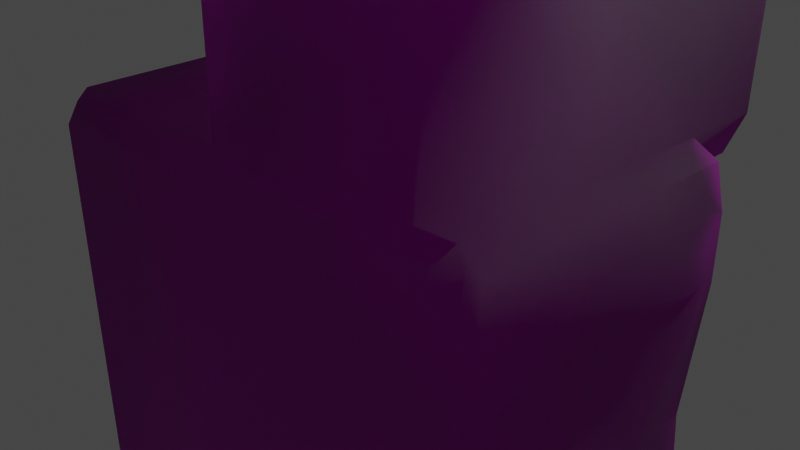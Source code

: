 # Source: Floor_Block_C.blend  (saved by Blender 3.5.10; exported with 4.5.12 LTS)
import bpy
from mathutils import Matrix  # noqa: F401  (used for matrix-valued properties, if any)

bpy.ops.wm.read_factory_settings(use_empty=True)
scene = bpy.context.scene
scene.name = 'Scene'

# ---- collections
col_collection = bpy.data.collections.new('Collection'); scene.collection.children.link(col_collection)

# ---- images (referenced by path relative to the original .blend; pixels are not part of the script)
import os
ASSET_DIR = os.environ.get("B2B_ASSET_DIR", "")  # directory of the original .blend (textures are referenced by path, not embedded)
HERE = os.path.dirname(os.path.abspath(__file__))  # packed textures are extracted next to this script under _unpacked/

def load_image(name, relpath, width, height, colorspace="sRGB"):
    """Load a texture the original file referenced (path relative to the .blend, or extracted next to this script)."""
    p = next((c for c in (os.path.join(HERE, relpath), os.path.join(ASSET_DIR, relpath)) if relpath and os.path.exists(c)), "")
    if p:
        img = bpy.data.images.load(p, check_existing=True)
        img.name = name
    else:  # same state as the original file: an image datablock whose file is absent (Cycles renders it pink)
        img = bpy.data.images.new(name, width, height)
        img.source = "FILE"
        img.filepath = "//" + (relpath or name)
    img.colorspace_settings.name = colorspace
    return img
img_dn_hl_floor_blocks_b_png_001 = load_image('Dn_HL_Floor_Blocks_B.png.001', 'Dn_HL_Floor_Blocks_B.png', 1024, 1024, 'sRGB')
img_dn_hl_floor_blocks_b_n_png = load_image('Dn_HL_Floor_Blocks_B_n.png', 'Dn_HL_Floor_Blocks_B_n.png', 1024, 1024, 'sRGB')

# ---- materials (node trees are filled in below, after node groups)
mat_dn_hl_floor_blocks_a_blend = bpy.data.materials.new('Dn_HL_Floor_Blocks_A_Blend')
mat_dn_hl_floor_blocks_a_blend.use_transparent_shadow = False
mat_dn_hl_floor_blocks_a_blend.diffuse_color = (0.588, 0.588, 0.588, 1.0)
mat_dn_hl_floor_blocks_a_blend.roughness = 0.9

# ---- material node trees
mat_dn_hl_floor_blocks_a_blend.use_nodes = True; mat_dn_hl_floor_blocks_a_blend.node_tree.nodes.clear()
_N = mat_dn_hl_floor_blocks_a_blend.node_tree.nodes; _L = mat_dn_hl_floor_blocks_a_blend.node_tree.links
n0 = _N.new('ShaderNodeBsdfPrincipled'); n0.name = 'Principled BSDF'; n0.location = (0, 300)
n0.distribution = 'GGX'
n0.subsurface_method = 'RANDOM_WALK_SKIN'
n0.inputs[2].default_value = 0.9
n0.inputs[13].default_value = 0.0
n0.inputs[18].default_value = 1.0
n0.inputs[27].default_value = (0.0, 0.0, 0.0, 1.0)
n0.inputs[28].default_value = 1.0
n1 = _N.new('ShaderNodeOutputMaterial'); n1.name = 'Material Output'; n1.location = (280, 300)
n2 = _N.new('ShaderNodeNormalMap'); n2.name = 'Normal Map'; n2.location = (-216, -58)
n2.inputs[0].default_value = 0.0
n3 = _N.new('ShaderNodeTexImage'); n3.name = 'Image Texture.001'; n3.location = (-450, 224)
n3.image = img_dn_hl_floor_blocks_b_png_001
n4 = _N.new('ShaderNodeTexImage'); n4.name = 'Image Texture'; n4.location = (-492, -64)
n4.image = img_dn_hl_floor_blocks_b_n_png
_L.new(n2.outputs[0], n0.inputs[5])
_L.new(n0.outputs[0], n1.inputs[0])
_L.new(n3.outputs[0], n0.inputs[0])
_L.new(n4.outputs[0], n2.inputs[1])
n1.is_active_output = True

# ---- world
world_world = bpy.data.worlds.new('World'); scene.world = world_world
world_world.use_nodes = True; world_world.node_tree.nodes.clear()
_N = world_world.node_tree.nodes; _L = world_world.node_tree.links
n0 = _N.new('ShaderNodeOutputWorld'); n0.name = 'World Output'; n0.location = (300, 300)
n1 = _N.new('ShaderNodeBackground'); n1.name = 'Background'; n1.location = (10, 300)
n1.inputs[0].default_value = (0.05088, 0.05088, 0.05088, 1.0)
_L.new(n1.outputs[0], n0.inputs[0])
n0.is_active_output = True
world_world.color = (0.05088, 0.05088, 0.05088)
world_world.use_sun_shadow = False
world_world.sun_shadow_jitter_overblur = 0.0

# ---- cameras
cam_camera = bpy.data.cameras.new('Camera')
cam_camera.clip_end = 100.0
cam_camera.ortho_scale = 7.314

# ---- lights
light_light = bpy.data.lights.new('Light', 'POINT')
light_light.transmission_factor = 0.0
light_light.energy = 1000.0
light_light.shadow_soft_size = 0.1
light_light.shadow_maximum_resolution = 0.006
light_light.use_absolute_resolution = True

# ---- meshes
me_floor_block_c = bpy.data.meshes.new('Floor_Block_C')
me_floor_block_c.from_pydata([(2.74, -2.55, 1.992), (2.625, -2.466, 1.992), (2.896, -2.652, 1.992), (1.414, 1.16, 1.992), (-0.449, 1.111, 1.992), (1.379, 0.726, 1.992), (-0.4596, 0.726, 1.992), (2.825, 1.185, -1.123), (2.495, 0.9631, -1.123), (2.555, 1.321, -1.123), (2.928, 0.726, -1.123), (2.511, 0.01322, -1.123), (2.921, 0.02539, -1.123), (0.5222, 0.8833, -1.123), (2.75, -1.523, -1.123), (2.445, -1.511, -1.123), (0.8307, -1.541, -1.123), (2.493, -2.636, -1.123), (2.821, -2.699, -1.123), (2.747, -3.716, -1.123), (2.444, -3.942, -1.123), (1.021, -3.919, -1.123), (0.1767, -3.919, -1.123), (-0.3784, -2.633, -1.123), (-0.3491, -3.92, -1.123), (-0.4001, -1.549, -1.123), (-0.4481, 0.844, -1.123), (-2.06, -2.041, -1.161), (-2.601, -3.88, -1.123), (-1.883, -1.864, -1.186), (-1.894, 0.7752, -1.123), (-0.449, 1.19, -1.123), (-1.837, -1.572, -1.207), (-1.999, 1.019, -1.123), (-2.26, 1.153, -1.018), (-2.245, 0.9949, -1.014), (-2.078, 0.931, -1.014), (-1.999, 0.7702, -1.014), (-2.587, 0.5815, -0.9436), (-2.572, 0.8953, -0.9436), (-1.985, -1.574, -1.098), (-2.563, -1.53, -1.028), (-2.023, -1.838, -1.077), (-2.225, -1.961, -1.052), (-2.548, -2.036, -1.014), (-2.653, -2.118, -1.123), (-2.83, -2.167, -1.123), (-2.775, -3.639, -1.123), (-0.57, -4.087, 1.992), (-2.601, -4.051, 1.992), (-2.601, -4.051, 0.3953), (-0.4568, -4.088, 0.3953), (-2.601, -4.051, -0.503), (0.2027, -4.065, 1.783), (-0.3896, -4.089, -0.5521), (0.1533, -4.098, -0.5015), (0.1711, -4.099, 0.3953), (1.119, -4.114, -0.4113), (1.075, -4.113, 0.3953), (0.9865, -4.112, 1.992), (2.581, -4.138, 1.992), (2.581, -4.138, -0.275), (2.581, -4.138, 0.3953), (2.885, -3.912, 1.992), (2.885, -3.912, 0.3953), (2.885, -3.912, -0.2965), (2.896, -2.647, 0.3953), (2.896, -2.645, -0.3495), (2.74, -2.533, 0.3953), (2.762, -1.525, 1.943), (2.75, -1.523, -0.3964), (2.75, -1.523, 0.3953), (2.763, -0.1257, 0.3953), (2.762, -0.1446, 1.992), (2.921, 0.0169, 1.992), (2.921, 0.02477, -0.8963), (2.921, 0.02125, 0.3953), (2.928, 0.726, 1.992), (2.928, 0.726, 0.3953), (2.847, 1.164, 1.875), (2.836, 1.175, 0.3386), (2.557, 1.337, 1.845), (2.556, 1.329, 0.324), (2.609, 3.774, 1.813), (2.609, 3.774, 0.3083), (2.447, 4.138, 1.813), (2.447, 4.138, 0.3083), (2.599, 3.29, -1.992), (2.555, 1.321, -1.992), (2.609, 3.774, -1.123), (2.447, 4.138, -1.123), (2.609, 3.774, -1.992), (2.447, 4.138, -1.798), (-0.4216, 0.8451, -1.798), (-0.449, 1.19, -1.798), (-0.4956, 3.147, -1.798), (-0.4956, 3.147, -1.123), (-0.291, 3.618, -1.798), (-0.291, 3.618, -1.123), (-0.4502, 1.195, 0.3272), (-0.5013, 3.383, -0.4796), (-0.516, 4.001, -0.2544), (-0.516, 3.999, 0.3057), (-0.516, 3.996, 1.808), (-0.4514, 1.2, 1.852), (2.475, 0.9623, -1.798), (0.5423, 0.8841, -1.798), (0.5471, 1.234, -1.992), (-0.09516, 0.8583, -1.798), (-0.09232, 1.206, -1.992), (-0.09156, 3.076, -1.992), (0.5091, 3.123, -1.992), (0.1589, 3.501, -1.992), (-0.07998, 3.847, -1.798), (0.4979, 3.679, -1.992), (0.3445, 4.113, -1.798), (-2.775, -3.815, 1.992), (-2.775, -3.812, 0.3953), (-2.827, -2.252, 0.3953), (-2.828, -2.229, 1.992), (-2.775, -3.811, -0.5134), (-2.831, -2.14, -0.5306), (-2.854, -1.475, 0.3953), (-2.854, -1.476, 1.992), (-2.928, 0.726, 1.992), (-2.839, -1.918, -0.1749), (-2.576, -2.027, -0.576), (-2.583, -1.824, -0.2661), (-2.854, -1.475, -0.02595), (-2.928, 0.726, 0.3953), (-2.74, 1.142, 1.822), (-2.587, -1.703, -0.5619), (-2.595, -1.474, -0.1467), (-2.595, -1.474, -0.5519), (-2.669, 0.726, -0.4807), (-2.669, 0.726, -0.147), (-2.616, 1.045, -0.445), (-2.928, 0.726, -0.03558), (-2.616, 1.045, -0.1443), (-2.394, 1.052, -0.4333), (-2.574, 1.048, -0.1436), (-2.3, 1.152, -0.3689), (-2.52, 1.147, -0.06109), (-1.866, 1.165, 1.833), (-2.191, 1.155, 0.3159), (-2.74, 1.142, -0.03579), (-2.74, 1.142, 0.3124), (-0.07998, 3.847, -1.123), (-0.3676, 4.104, -0.2701), (0.3445, 4.113, -1.123), (0.1745, 4.111, -0.7436), (0.5086, 4.115, 0.3083), (0.9866, 4.121, 1.813), (-0.3676, 4.104, 1.813), (-0.3676, 4.104, 0.3083), (2.529, -1.521, 1.943), (1.005, -3.88, 1.992), (2.678, -0.05986, 1.992), (1.198, -1.508, 1.992), (2.77, 1.195, 1.992), (1.527, 1.29, 1.848), (1.03, 3.886, 1.81), (-1.836, 1.081, 1.992), (-1.653, 0.726, 1.992), (-2.648, 1.063, 1.992), (-0.5106, -1.495, 1.992), (-0.528, -2.254, 1.992), (0.2602, -3.867, 1.992), (-0.5646, -3.853, 1.992), (0.2312, -3.984, 1.931)], [], [(0, 1, 2), (3, 4, 5), (6, 5, 4), (7, 8, 9), (8, 7, 10), (10, 11, 8), (11, 10, 12), (11, 13, 8), (14, 11, 12), (11, 14, 15), (11, 16, 13), (15, 16, 11), (14, 17, 15), (17, 16, 15), (17, 14, 18), (19, 17, 18), (17, 19, 20), (20, 21, 17), (21, 16, 17), (22, 16, 21), (22, 23, 16), (23, 22, 24), (25, 13, 16), (16, 23, 25), (13, 25, 26), (27, 23, 24), (27, 24, 28), (29, 25, 23), (23, 27, 29), (25, 30, 26), (30, 31, 26), (25, 29, 32), (32, 30, 25), (31, 30, 33), (31, 33, 34), (33, 35, 34), (30, 36, 33), (35, 33, 36), (32, 37, 30), (36, 30, 37), (36, 38, 35), (38, 36, 37), (35, 38, 39), (37, 32, 40), (40, 38, 37), (29, 40, 32), (38, 40, 41), (40, 29, 42), (29, 27, 42), (40, 43, 41), (43, 40, 42), (43, 42, 27), (41, 43, 44), (27, 45, 43), (43, 45, 44), (28, 45, 27), (44, 45, 46), (47, 45, 28), (45, 47, 46), (48, 49, 50), (48, 50, 51), (51, 50, 52), (51, 53, 48), (51, 52, 54), (28, 54, 52), (54, 28, 24), (24, 55, 54), (55, 51, 54), (55, 24, 22), (21, 55, 22), (53, 51, 56), (51, 55, 56), (55, 21, 57), (56, 55, 57), (20, 57, 21), (58, 53, 56), (58, 56, 57), (53, 58, 59), (59, 58, 60), (57, 20, 61), (61, 58, 57), (19, 61, 20), (60, 58, 62), (58, 61, 62), (60, 62, 63), (63, 62, 64), (61, 64, 62), (64, 2, 63), (61, 19, 65), (64, 61, 65), (2, 64, 66), (66, 64, 65), (19, 67, 65), (65, 67, 66), (67, 19, 18), (67, 18, 14), (2, 66, 68), (66, 67, 68), (68, 0, 2), (68, 69, 0), (67, 14, 70), (68, 67, 70), (69, 68, 71), (68, 70, 71), (69, 71, 72), (70, 72, 71), (69, 72, 73), (72, 74, 73), (14, 75, 70), (75, 72, 70), (75, 14, 12), (74, 72, 76), (75, 76, 72), (76, 77, 74), (10, 75, 12), (77, 76, 78), (75, 78, 76), (78, 75, 10), (77, 78, 79), (10, 80, 78), (80, 79, 78), (80, 10, 7), (80, 81, 79), (7, 82, 80), (82, 81, 80), (82, 83, 81), (9, 82, 7), (83, 82, 84), (9, 84, 82), (84, 85, 83), (85, 84, 86), (87, 9, 88), (89, 86, 84), (84, 9, 89), (89, 9, 87), (86, 89, 90), (89, 87, 91), (89, 92, 90), (92, 89, 91), (93, 26, 31), (93, 31, 94), (95, 94, 31), (31, 96, 95), (95, 96, 97), (96, 98, 97), (99, 96, 31), (100, 98, 96), (96, 99, 100), (98, 100, 101), (100, 102, 101), (100, 99, 102), (99, 103, 102), (103, 99, 104), (9, 105, 88), (105, 9, 8), (8, 106, 105), (106, 8, 13), (107, 105, 106), (105, 107, 88), (13, 108, 106), (108, 13, 26), (26, 93, 108), (108, 93, 94), (109, 106, 108), (108, 94, 109), (106, 109, 107), (94, 110, 109), (110, 107, 109), (110, 94, 95), (97, 110, 95), (111, 88, 107), (107, 110, 111), (88, 111, 87), (97, 112, 110), (112, 111, 110), (112, 97, 113), (87, 111, 114), (111, 112, 114), (113, 114, 112), (87, 114, 91), (114, 113, 115), (91, 114, 92), (92, 114, 115), (116, 50, 49), (50, 116, 117), (117, 52, 50), (116, 118, 117), (118, 116, 119), (52, 117, 120), (120, 28, 52), (28, 120, 47), (121, 120, 117), (120, 121, 47), (121, 117, 118), (47, 121, 46), (121, 44, 46), (119, 122, 118), (122, 119, 123), (124, 122, 123), (118, 125, 121), (118, 122, 125), (44, 121, 126), (44, 126, 41), (127, 121, 125), (121, 127, 126), (125, 122, 128), (125, 128, 127), (122, 124, 129), (129, 128, 122), (130, 129, 124), (131, 126, 127), (41, 126, 131), (132, 131, 127), (127, 128, 132), (41, 131, 133), (131, 132, 133), (133, 38, 41), (38, 133, 134), (132, 134, 133), (38, 134, 39), (128, 135, 132), (134, 132, 135), (136, 39, 134), (134, 135, 136), (135, 128, 137), (128, 129, 137), (135, 138, 136), (137, 138, 135), (139, 39, 136), (39, 139, 35), (35, 139, 34), (136, 140, 139), (140, 136, 138), (141, 34, 139), (140, 141, 139), (31, 34, 141), (31, 141, 99), (138, 142, 140), (142, 141, 140), (99, 143, 104), (141, 144, 99), (143, 99, 144), (144, 141, 142), (130, 143, 144), (142, 138, 145), (137, 145, 138), (146, 144, 142), (145, 146, 142), (146, 130, 144), (137, 146, 145), (129, 130, 146), (146, 137, 129), (97, 98, 113), (147, 113, 98), (115, 113, 147), (148, 147, 98), (98, 101, 148), (115, 147, 149), (92, 115, 149), (92, 149, 90), (147, 150, 149), (150, 90, 149), (150, 147, 148), (90, 150, 86), (148, 151, 150), (150, 151, 86), (86, 152, 85), (152, 86, 151), (153, 152, 151), (151, 148, 154), (154, 153, 151), (101, 154, 148), (154, 103, 153), (154, 101, 102), (102, 103, 154), (0, 69, 1), (1, 63, 2), (69, 155, 1), (69, 73, 155), (63, 1, 156), (156, 60, 63), (60, 156, 59), (155, 73, 157), (74, 157, 73), (77, 157, 74), (158, 1, 155), (157, 158, 155), (1, 158, 156), (157, 77, 5), (158, 157, 5), (159, 5, 77), (159, 77, 79), (159, 79, 81), (5, 159, 3), (81, 3, 159), (6, 158, 5), (3, 81, 160), (83, 160, 81), (104, 3, 160), (3, 104, 4), (160, 83, 161), (161, 104, 160), (85, 161, 83), (161, 85, 152), (153, 161, 152), (161, 153, 103), (104, 161, 103), (104, 162, 4), (162, 104, 143), (163, 4, 162), (4, 163, 6), (143, 164, 162), (164, 163, 162), (143, 130, 164), (124, 164, 130), (124, 163, 164), (123, 163, 124), (163, 165, 6), (163, 123, 165), (158, 6, 165), (119, 165, 123), (158, 165, 166), (119, 166, 165), (166, 156, 158), (116, 166, 119), (156, 166, 167), (156, 167, 59), (116, 168, 166), (167, 166, 168), (168, 116, 49), (49, 48, 168), (169, 59, 167), (168, 169, 167), (169, 168, 48), (59, 169, 53), (53, 169, 48)])
me_floor_block_c.polygons.foreach_set('use_smooth', [True] * 336)
_k = set([(3, 4), (3, 5), (4, 6)])
me_floor_block_c.attributes.new('sharp_edge', 'BOOLEAN', 'EDGE').data.foreach_set('value', [ (min(e.vertices), max(e.vertices)) in _k for e in me_floor_block_c.edges])
_uv = me_floor_block_c.uv_layers.new(name='UVMap')
_uv.uv.foreach_set('vector', [0.08258, 0.9899, 0.08649, 0.99, 0.07739, 0.99, 0.09448, 0.5801, 0.09522, 0.5291, 0.1067, 0.5793, 0.106, 0.5291, 0.1067, 0.5793, 0.09522, 0.5291, 0.3093, 0.146, 0.3022, 0.1509, 0.3037, 0.1431, 0.3022, 0.1509, 0.3093, 0.146, 0.3115, 0.1558, 0.3115, 0.1558, 0.3025, 0.1709, 0.3022, 0.1509, 0.3025, 0.1709, 0.3115, 0.1558, 0.311, 0.1704, 0.3025, 0.1709, 0.2607, 0.1519, 0.3022, 0.1509, 0.3071, 0.2031, 0.3025, 0.1709, 0.311, 0.1704, 0.3025, 0.1709, 0.3071, 0.2031, 0.3008, 0.2026, 0.3025, 0.1709, 0.2666, 0.2031, 0.2607, 0.1519, 0.3008, 0.2026, 0.2666, 0.2031, 0.3025, 0.1709, 0.3071, 0.2031, 0.3015, 0.2266, 0.3008, 0.2026, 0.3015, 0.2266, 0.2666, 0.2031, 0.3008, 0.2026, 0.3015, 0.2266, 0.3071, 0.2031, 0.3083, 0.228, 0.3066, 0.249, 0.3015, 0.2266, 0.3083, 0.228, 0.3015, 0.2266, 0.3066, 0.249, 0.3003, 0.2539, 0.3003, 0.2539, 0.2703, 0.2529, 0.3015, 0.2266, 0.2703, 0.2529, 0.2666, 0.2031, 0.3015, 0.2266, 0.2527, 0.2529, 0.2666, 0.2031, 0.2703, 0.2529, 0.2527, 0.2529, 0.2408, 0.2256, 0.2666, 0.2031, 0.2408, 0.2256, 0.2527, 0.2529, 0.2417, 0.2529, 0.2407, 0.2031, 0.2607, 0.1519, 0.2666, 0.2031, 0.2666, 0.2031, 0.2408, 0.2256, 0.2407, 0.2031, 0.2607, 0.1519, 0.2407, 0.2031, 0.2407, 0.1528, 0.2053, 0.2134, 0.2408, 0.2256, 0.2417, 0.2529, 0.2053, 0.2134, 0.2417, 0.2529, 0.1953, 0.2524, 0.2091, 0.2095, 0.2407, 0.2031, 0.2408, 0.2256, 0.2408, 0.2256, 0.2053, 0.2134, 0.2091, 0.2095, 0.2407, 0.2031, 0.2103, 0.1538, 0.2407, 0.1528, 0.2103, 0.1538, 0.2408, 0.1455, 0.2407, 0.1528, 0.2407, 0.2031, 0.2091, 0.2095, 0.2104, 0.2031, 0.2104, 0.2031, 0.2103, 0.1538, 0.2407, 0.2031, 0.2408, 0.1455, 0.2103, 0.1538, 0.2084, 0.1484, 0.2408, 0.1455, 0.2084, 0.1484, 0.2026, 0.1455, 0.2084, 0.1484, 0.2026, 0.1489, 0.2026, 0.1455, 0.2103, 0.1538, 0.2058, 0.1509, 0.2084, 0.1484, 0.2026, 0.1489, 0.2084, 0.1484, 0.2058, 0.1509, 0.2104, 0.2031, 0.2072, 0.1543, 0.2103, 0.1538, 0.2058, 0.1509, 0.2103, 0.1538, 0.2072, 0.1543, 0.2058, 0.1509, 0.1943, 0.1567, 0.2026, 0.1489, 0.1943, 0.1567, 0.2058, 0.1509, 0.2072, 0.1543, 0.2026, 0.1489, 0.1943, 0.1567, 0.1954, 0.1504, 0.2072, 0.1543, 0.2104, 0.2031, 0.2065, 0.2031, 0.2065, 0.2031, 0.1943, 0.1567, 0.2072, 0.1543, 0.2091, 0.2095, 0.2065, 0.2031, 0.2104, 0.2031, 0.1943, 0.1567, 0.2065, 0.2031, 0.1943, 0.2017, 0.2065, 0.2031, 0.2091, 0.2095, 0.2054, 0.2085, 0.2091, 0.2095, 0.2053, 0.2134, 0.2054, 0.2085, 0.2065, 0.2031, 0.2012, 0.2109, 0.1943, 0.2017, 0.2012, 0.2109, 0.2065, 0.2031, 0.2054, 0.2085, 0.2012, 0.2109, 0.2054, 0.2085, 0.2053, 0.2134, 0.1943, 0.2017, 0.2012, 0.2109, 0.1943, 0.2124, 0.2053, 0.2134, 0.1927, 0.2158, 0.2012, 0.2109, 0.2012, 0.2109, 0.1927, 0.2158, 0.1943, 0.2124, 0.1953, 0.2524, 0.1927, 0.2158, 0.2053, 0.2134, 0.1943, 0.2124, 0.1927, 0.2158, 0.1891, 0.2168, 0.1915, 0.2476, 0.1927, 0.2158, 0.1953, 0.2524, 0.1927, 0.2158, 0.1915, 0.2476, 0.1891, 0.2168, 0.4424, 0.8716, 0.4321, 0.9266, 0.3889, 0.9186, 0.4424, 0.8716, 0.3889, 0.9186, 0.3999, 0.8606, 0.3999, 0.8606, 0.3889, 0.9186, 0.3645, 0.9141, 0.3999, 0.8606, 0.4409, 0.8495, 0.4424, 0.8716, 0.3999, 0.8606, 0.3645, 0.9141, 0.3745, 0.8541, 0.3472, 0.9109, 0.3745, 0.8541, 0.3645, 0.9141, 0.3745, 0.8541, 0.3472, 0.9109, 0.3586, 0.85, 0.3586, 0.85, 0.3787, 0.8397, 0.3745, 0.8541, 0.3787, 0.8397, 0.3999, 0.8606, 0.3745, 0.8541, 0.3787, 0.8397, 0.3586, 0.85, 0.3611, 0.8357, 0.3655, 0.8127, 0.3787, 0.8397, 0.3611, 0.8357, 0.4409, 0.8495, 0.3999, 0.8606, 0.4031, 0.8438, 0.3999, 0.8606, 0.3787, 0.8397, 0.4031, 0.8438, 0.3787, 0.8397, 0.3655, 0.8127, 0.3857, 0.8142, 0.4031, 0.8438, 0.3787, 0.8397, 0.3857, 0.8142, 0.3726, 0.7737, 0.3857, 0.8142, 0.3655, 0.8127, 0.4077, 0.8195, 0.4409, 0.8495, 0.4031, 0.8438, 0.4077, 0.8195, 0.4031, 0.8438, 0.3857, 0.8142, 0.4409, 0.8495, 0.4077, 0.8195, 0.4507, 0.8286, 0.4507, 0.8286, 0.4077, 0.8195, 0.458, 0.7841, 0.3857, 0.8142, 0.3726, 0.7737, 0.3965, 0.7765, 0.3965, 0.7765, 0.4077, 0.8195, 0.3857, 0.8142, 0.3745, 0.7627, 0.3965, 0.7765, 0.3726, 0.7737, 0.458, 0.7841, 0.4077, 0.8195, 0.4148, 0.7786, 0.4077, 0.8195, 0.3965, 0.7765, 0.4148, 0.7786, 0.458, 0.7841, 0.4148, 0.7786, 0.4595, 0.7731, 0.4595, 0.7731, 0.4148, 0.7786, 0.416, 0.7683, 0.3965, 0.7765, 0.416, 0.7683, 0.4148, 0.7786, 0.416, 0.7683, 0.4617, 0.7363, 0.4595, 0.7731, 0.3965, 0.7765, 0.3745, 0.7627, 0.3975, 0.7665, 0.416, 0.7683, 0.3965, 0.7765, 0.3975, 0.7665, 0.4617, 0.7363, 0.416, 0.7683, 0.4175, 0.7336, 0.4175, 0.7336, 0.416, 0.7683, 0.3975, 0.7665, 0.3745, 0.7627, 0.3967, 0.7324, 0.3975, 0.7665, 0.3975, 0.7665, 0.3967, 0.7324, 0.4175, 0.7336, 0.3967, 0.7324, 0.3745, 0.7627, 0.3752, 0.7344, 0.3967, 0.7324, 0.3752, 0.7344, 0.3752, 0.7017, 0.4617, 0.7363, 0.4175, 0.7336, 0.4177, 0.7285, 0.4175, 0.7336, 0.3967, 0.7324, 0.4177, 0.7285, 0.4177, 0.7285, 0.4617, 0.731, 0.4617, 0.7363, 0.4177, 0.7285, 0.4602, 0.7014, 0.4617, 0.731, 0.3967, 0.7324, 0.3752, 0.7017, 0.3953, 0.7014, 0.4177, 0.7285, 0.3967, 0.7324, 0.3953, 0.7014, 0.4602, 0.7014, 0.4177, 0.7285, 0.4172, 0.7012, 0.4177, 0.7285, 0.3953, 0.7014, 0.4172, 0.7012, 0.4602, 0.7014, 0.4172, 0.7012, 0.417, 0.6631, 0.3953, 0.7014, 0.417, 0.6631, 0.4172, 0.7012, 0.4602, 0.7014, 0.417, 0.6631, 0.4609, 0.6628, 0.417, 0.6631, 0.4609, 0.6565, 0.4609, 0.6628, 0.3752, 0.7017, 0.3813, 0.6584, 0.3953, 0.7014, 0.3813, 0.6584, 0.417, 0.6631, 0.3953, 0.7014, 0.3813, 0.6584, 0.3752, 0.7017, 0.375, 0.6587, 0.4609, 0.6565, 0.417, 0.6631, 0.4167, 0.6572, 0.3813, 0.6584, 0.4167, 0.6572, 0.417, 0.6631, 0.4167, 0.6572, 0.4602, 0.6367, 0.4609, 0.6565, 0.3745, 0.6394, 0.3813, 0.6584, 0.375, 0.6587, 0.4602, 0.6367, 0.4167, 0.6572, 0.4163, 0.6379, 0.3813, 0.6584, 0.4163, 0.6379, 0.4167, 0.6572, 0.4163, 0.6379, 0.3813, 0.6584, 0.3745, 0.6394, 0.4602, 0.6367, 0.4163, 0.6379, 0.4565, 0.6245, 0.3745, 0.6394, 0.4143, 0.6255, 0.4163, 0.6379, 0.4143, 0.6255, 0.4565, 0.6245, 0.4163, 0.6379, 0.4143, 0.6255, 0.3745, 0.6394, 0.374, 0.6265, 0.4143, 0.6255, 0.4556, 0.6152, 0.4565, 0.6245, 0.374, 0.6265, 0.4136, 0.6167, 0.4143, 0.6255, 0.4136, 0.6167, 0.4556, 0.6152, 0.4143, 0.6255, 0.4136, 0.6167, 0.4529, 0.5483, 0.4556, 0.6152, 0.3738, 0.6182, 0.4136, 0.6167, 0.374, 0.6265, 0.4529, 0.5483, 0.4136, 0.6167, 0.4114, 0.5493, 0.3738, 0.6182, 0.4114, 0.5493, 0.4136, 0.6167, 0.4114, 0.5493, 0.4524, 0.5374, 0.4529, 0.5483, 0.4524, 0.5374, 0.4114, 0.5493, 0.4111, 0.5386, 0.3484, 0.5645, 0.3738, 0.6182, 0.3499, 0.6187, 0.3721, 0.5505, 0.4111, 0.5386, 0.4114, 0.5493, 0.4114, 0.5493, 0.3738, 0.6182, 0.3721, 0.5505, 0.3721, 0.5505, 0.3738, 0.6182, 0.3484, 0.5645, 0.4111, 0.5386, 0.3721, 0.5505, 0.3716, 0.5396, 0.3721, 0.5505, 0.3484, 0.5645, 0.3481, 0.5513, 0.3721, 0.5505, 0.353, 0.54, 0.3716, 0.5396, 0.353, 0.54, 0.3721, 0.5505, 0.3481, 0.5513, 0.2732, 0.1411, 0.2546, 0.1411, 0.2546, 0.1318, 0.2732, 0.1411, 0.2546, 0.1318, 0.2732, 0.1318, 0.2729, 0.07764, 0.2732, 0.1318, 0.2546, 0.1318, 0.2546, 0.1318, 0.2544, 0.07764, 0.2729, 0.07764, 0.2729, 0.07764, 0.2544, 0.07764, 0.2732, 0.06397, 0.2544, 0.07764, 0.2546, 0.06348, 0.2732, 0.06397, 0.2152, 0.1318, 0.2544, 0.07764, 0.2546, 0.1318, 0.2366, 0.07129, 0.2546, 0.06348, 0.2544, 0.07764, 0.2544, 0.07764, 0.2152, 0.1318, 0.2366, 0.07129, 0.2546, 0.06348, 0.2366, 0.07129, 0.2296, 0.05469, 0.2366, 0.07129, 0.2142, 0.05518, 0.2296, 0.05469, 0.2366, 0.07129, 0.2152, 0.1318, 0.2142, 0.05518, 0.2152, 0.1318, 0.1726, 0.05615, 0.2142, 0.05518, 0.1726, 0.05615, 0.2152, 0.1318, 0.1732, 0.1333, 0.9463, 0.5232, 0.9385, 0.509, 0.9463, 0.5049, 0.9385, 0.509, 0.9463, 0.5232, 0.9385, 0.5234, 0.9385, 0.5234, 0.8975, 0.509, 0.9385, 0.509, 0.8975, 0.509, 0.9385, 0.5234, 0.8965, 0.5229, 0.8984, 0.5005, 0.9385, 0.509, 0.8975, 0.509, 0.9385, 0.509, 0.8984, 0.5005, 0.9404, 0.5002, 0.8965, 0.5229, 0.8838, 0.5085, 0.8975, 0.509, 0.8838, 0.5085, 0.8965, 0.5229, 0.8765, 0.5225, 0.8765, 0.5225, 0.877, 0.5083, 0.8838, 0.5085, 0.8838, 0.5085, 0.877, 0.5083, 0.877, 0.5012, 0.8853, 0.5002, 0.8975, 0.509, 0.8838, 0.5085, 0.8838, 0.5085, 0.877, 0.5012, 0.8853, 0.5002, 0.8975, 0.509, 0.8853, 0.5002, 0.8984, 0.5005, 0.877, 0.5012, 0.8857, 0.4619, 0.8853, 0.5002, 0.8857, 0.4619, 0.8984, 0.5005, 0.8853, 0.5002, 0.8857, 0.4619, 0.877, 0.5012, 0.8765, 0.46, 0.8809, 0.4497, 0.8857, 0.4619, 0.8765, 0.46, 0.8984, 0.4609, 0.9404, 0.5002, 0.8984, 0.5005, 0.8984, 0.5005, 0.8857, 0.4619, 0.8984, 0.4609, 0.9404, 0.5002, 0.8984, 0.4609, 0.9424, 0.458, 0.8809, 0.4497, 0.8911, 0.4531, 0.8857, 0.4619, 0.8911, 0.4531, 0.8984, 0.4609, 0.8857, 0.4619, 0.8911, 0.4531, 0.8809, 0.4497, 0.8853, 0.4453, 0.9424, 0.458, 0.8984, 0.4609, 0.8979, 0.4497, 0.8984, 0.4609, 0.8911, 0.4531, 0.8979, 0.4497, 0.8853, 0.4453, 0.8979, 0.4497, 0.8911, 0.4531, 0.9424, 0.458, 0.8979, 0.4497, 0.9424, 0.4473, 0.8979, 0.4497, 0.8853, 0.4453, 0.8945, 0.4395, 0.9424, 0.4473, 0.8979, 0.4497, 0.939, 0.439, 0.939, 0.439, 0.8979, 0.4497, 0.8945, 0.4395, 0.6152, 0.6094, 0.6592, 0.6182, 0.6147, 0.6174, 0.6592, 0.6182, 0.6152, 0.6094, 0.6592, 0.6099, 0.6592, 0.6099, 0.6836, 0.6191, 0.6592, 0.6182, 0.6152, 0.6094, 0.6611, 0.5666, 0.6592, 0.6099, 0.6611, 0.5666, 0.6152, 0.6094, 0.6167, 0.5664, 0.6836, 0.6191, 0.6592, 0.6099, 0.6841, 0.6108, 0.6841, 0.6108, 0.7012, 0.616, 0.6836, 0.6191, 0.7012, 0.616, 0.6841, 0.6108, 0.7012, 0.6077, 0.6875, 0.5647, 0.6841, 0.6108, 0.6592, 0.6099, 0.6841, 0.6108, 0.6875, 0.5647, 0.7012, 0.6077, 0.6875, 0.5647, 0.6592, 0.6099, 0.6611, 0.5666, 0.7012, 0.6077, 0.6875, 0.5647, 0.7041, 0.5676, 0.6875, 0.5647, 0.7026, 0.5588, 0.7041, 0.5676, 0.6167, 0.5664, 0.6606, 0.5454, 0.6611, 0.5666, 0.6606, 0.5454, 0.6167, 0.5664, 0.6162, 0.5457, 0.6128, 0.4849, 0.6606, 0.5454, 0.6162, 0.5457, 0.6611, 0.5666, 0.6772, 0.5574, 0.6875, 0.5647, 0.6611, 0.5666, 0.6606, 0.5454, 0.6772, 0.5574, 0.7026, 0.5588, 0.6875, 0.5647, 0.6914, 0.5579, 0.7026, 0.5588, 0.6914, 0.5579, 0.7041, 0.5442, 0.6831, 0.5525, 0.6875, 0.5647, 0.6772, 0.5574, 0.6875, 0.5647, 0.6831, 0.5525, 0.6914, 0.5579, 0.6772, 0.5574, 0.6606, 0.5454, 0.6719, 0.5449, 0.6772, 0.5574, 0.6719, 0.5449, 0.6831, 0.5525, 0.6606, 0.5454, 0.6128, 0.4849, 0.6562, 0.4854, 0.6562, 0.4854, 0.6719, 0.5449, 0.6606, 0.5454, 0.6177, 0.4712, 0.6562, 0.4854, 0.6128, 0.4849, 0.6914, 0.5491, 0.6914, 0.5579, 0.6831, 0.5525, 0.7041, 0.5442, 0.6914, 0.5579, 0.6914, 0.5491, 0.6797, 0.5432, 0.6914, 0.5491, 0.6831, 0.5525, 0.6831, 0.5525, 0.6719, 0.5449, 0.6797, 0.5432, 0.7041, 0.5442, 0.6914, 0.5491, 0.6909, 0.5427, 0.6914, 0.5491, 0.6797, 0.5432, 0.6909, 0.5427, 0.6909, 0.5427, 0.6968, 0.4849, 0.7041, 0.5442, 0.6968, 0.4849, 0.6909, 0.5427, 0.6836, 0.4824, 0.6797, 0.5432, 0.6836, 0.4824, 0.6909, 0.5427, 0.6968, 0.4849, 0.6836, 0.4824, 0.6958, 0.4761, 0.6719, 0.5449, 0.6743, 0.4829, 0.6797, 0.5432, 0.6836, 0.4824, 0.6797, 0.5432, 0.6743, 0.4829, 0.6816, 0.4736, 0.6958, 0.4761, 0.6836, 0.4824, 0.6836, 0.4824, 0.6743, 0.4829, 0.6816, 0.4736, 0.6743, 0.4829, 0.6719, 0.5449, 0.6675, 0.4854, 0.6719, 0.5449, 0.6562, 0.4854, 0.6675, 0.4854, 0.6743, 0.4829, 0.6733, 0.4731, 0.6816, 0.4736, 0.6675, 0.4854, 0.6733, 0.4731, 0.6743, 0.4829, 0.6821, 0.4678, 0.6958, 0.4761, 0.6816, 0.4736, 0.6958, 0.4761, 0.6821, 0.4678, 0.6992, 0.4673, 0.6992, 0.4673, 0.6821, 0.4678, 0.6982, 0.4629, 0.6816, 0.4736, 0.6738, 0.4722, 0.6821, 0.4678, 0.6738, 0.4722, 0.6816, 0.4736, 0.6733, 0.4731, 0.6802, 0.4639, 0.6982, 0.4629, 0.6821, 0.4678, 0.6738, 0.4722, 0.6802, 0.4639, 0.6821, 0.4678, 0.7041, 0.4136, 0.6982, 0.4629, 0.6802, 0.4639, 0.7041, 0.4136, 0.6802, 0.4639, 0.6646, 0.4111, 0.6733, 0.4731, 0.6709, 0.4692, 0.6738, 0.4722, 0.6709, 0.4692, 0.6802, 0.4639, 0.6738, 0.4722, 0.6646, 0.4111, 0.6196, 0.4468, 0.6226, 0.4077, 0.6802, 0.4639, 0.6616, 0.4585, 0.6646, 0.4111, 0.6196, 0.4468, 0.6646, 0.4111, 0.6616, 0.4585, 0.6616, 0.4585, 0.6802, 0.4639, 0.6709, 0.4692, 0.6177, 0.4712, 0.6196, 0.4468, 0.6616, 0.4585, 0.6709, 0.4692, 0.6733, 0.4731, 0.668, 0.4736, 0.6675, 0.4854, 0.668, 0.4736, 0.6733, 0.4731, 0.6587, 0.4727, 0.6616, 0.4585, 0.6709, 0.4692, 0.668, 0.4736, 0.6587, 0.4727, 0.6709, 0.4692, 0.6587, 0.4727, 0.6177, 0.4712, 0.6616, 0.4585, 0.6675, 0.4854, 0.6587, 0.4727, 0.668, 0.4736, 0.6562, 0.4854, 0.6177, 0.4712, 0.6587, 0.4727, 0.6587, 0.4727, 0.6675, 0.4854, 0.6562, 0.4854, 0.1647, 0.1338, 0.1464, 0.1353, 0.1638, 0.1255, 0.1453, 0.127, 0.1638, 0.1255, 0.1464, 0.1353, 0.1631, 0.1118, 0.1638, 0.1255, 0.1453, 0.127, 0.1199, 0.1313, 0.1453, 0.127, 0.1464, 0.1353, 0.1464, 0.1353, 0.1196, 0.1362, 0.1199, 0.1313, 0.1631, 0.1118, 0.1453, 0.127, 0.1444, 0.1128, 0.162, 0.05371, 0.1631, 0.1118, 0.1444, 0.1128, 0.162, 0.05371, 0.1444, 0.1128, 0.1434, 0.05469, 0.1453, 0.127, 0.1338, 0.1172, 0.1444, 0.1128, 0.1338, 0.1172, 0.1434, 0.05469, 0.1444, 0.1128, 0.1338, 0.1172, 0.1453, 0.127, 0.1199, 0.1313, 0.1434, 0.05469, 0.1338, 0.1172, 0.1046, 0.0542, 0.1199, 0.1313, 0.1044, 0.1074, 0.1338, 0.1172, 0.1338, 0.1172, 0.1044, 0.1074, 0.1046, 0.0542, 0.1046, 0.0542, 0.06293, 0.09424, 0.06317, 0.05371, 0.06293, 0.09424, 0.1046, 0.0542, 0.1044, 0.1074, 0.06268, 0.1313, 0.06293, 0.09424, 0.1044, 0.1074, 0.1044, 0.1074, 0.1199, 0.1313, 0.1041, 0.1313, 0.1041, 0.1313, 0.06268, 0.1313, 0.1044, 0.1074, 0.1196, 0.1362, 0.1041, 0.1313, 0.1199, 0.1313, 0.1041, 0.1313, 0.0628, 0.1367, 0.06268, 0.1313, 0.1041, 0.1313, 0.1196, 0.1362, 0.1042, 0.1367, 0.1042, 0.1367, 0.0628, 0.1367, 0.1041, 0.1313, 0.1953, 0.6189, 0.1671, 0.6189, 0.1932, 0.6155, 0.1932, 0.6155, 0.2327, 0.623, 0.1981, 0.623, 0.1671, 0.6189, 0.1674, 0.6125, 0.1932, 0.6155, 0.1671, 0.6189, 0.1294, 0.6184, 0.1674, 0.6125, 0.2327, 0.623, 0.1932, 0.6155, 0.233, 0.5713, 0.233, 0.5713, 0.2389, 0.6147, 0.2327, 0.623, 0.2389, 0.6147, 0.233, 0.5713, 0.2394, 0.5708, 0.1674, 0.6125, 0.1294, 0.6184, 0.1272, 0.616, 0.1249, 0.6226, 0.1272, 0.616, 0.1294, 0.6184, 0.1058, 0.623, 0.1272, 0.616, 0.1249, 0.6226, 0.168, 0.5757, 0.1932, 0.6155, 0.1674, 0.6125, 0.1272, 0.616, 0.168, 0.5757, 0.1674, 0.6125, 0.1932, 0.6155, 0.168, 0.5757, 0.233, 0.5713, 0.1272, 0.616, 0.1058, 0.623, 0.1067, 0.5793, 0.168, 0.5757, 0.1272, 0.616, 0.1067, 0.5793, 0.09436, 0.6167, 0.1067, 0.5793, 0.1058, 0.623, 0.09436, 0.6167, 0.1058, 0.623, 0.09308, 0.6204, 0.09436, 0.6167, 0.09308, 0.6204, 0.0882, 0.6118, 0.1067, 0.5793, 0.09436, 0.6167, 0.09448, 0.5801, 0.0882, 0.6118, 0.09448, 0.5801, 0.09436, 0.6167, 0.106, 0.5291, 0.168, 0.5757, 0.1067, 0.5793, 0.09448, 0.5801, 0.0882, 0.6118, 0.08917, 0.5833, 0.02229, 0.6165, 0.08917, 0.5833, 0.0882, 0.6118, 0.09064, 0.5291, 0.09448, 0.5801, 0.08917, 0.5833, 0.09448, 0.5801, 0.09064, 0.5291, 0.09522, 0.5291, 0.08917, 0.5833, 0.02229, 0.6165, 0.01752, 0.573, 0.01752, 0.573, 0.09064, 0.5291, 0.08917, 0.5833, 0.01218, 0.6123, 0.01752, 0.573, 0.02229, 0.6165, 0.01752, 0.573, 0.01218, 0.6123, 0.01102, 0.572, 0.009995, 0.5347, 0.01752, 0.573, 0.01102, 0.572, 0.01752, 0.573, 0.009995, 0.5347, 0.01286, 0.5305, 0.09064, 0.5291, 0.01752, 0.573, 0.01286, 0.5305, 0.09064, 0.5291, 0.09638, 0.4912, 0.09522, 0.5291, 0.09638, 0.4912, 0.09064, 0.5291, 0.09149, 0.4902, 0.1063, 0.4961, 0.09522, 0.5291, 0.09638, 0.4912, 0.09522, 0.5291, 0.1063, 0.4961, 0.106, 0.5291, 0.09149, 0.4902, 0.09759, 0.4692, 0.09638, 0.4912, 0.09759, 0.4692, 0.1063, 0.4961, 0.09638, 0.4912, 0.09149, 0.4902, 0.09302, 0.4658, 0.09759, 0.4692, 0.1058, 0.4604, 0.09759, 0.4692, 0.09302, 0.4658, 0.1058, 0.4604, 0.1063, 0.4961, 0.09759, 0.4692, 0.1664, 0.4634, 0.1063, 0.4961, 0.1058, 0.4604, 0.1063, 0.4961, 0.1676, 0.5283, 0.106, 0.5291, 0.1063, 0.4961, 0.1664, 0.4634, 0.1676, 0.5283, 0.168, 0.5757, 0.106, 0.5291, 0.1676, 0.5283, 0.187, 0.4648, 0.1676, 0.5283, 0.1664, 0.4634, 0.168, 0.5757, 0.1676, 0.5283, 0.1887, 0.5283, 0.187, 0.4648, 0.1887, 0.5283, 0.1676, 0.5283, 0.1887, 0.5283, 0.233, 0.5713, 0.168, 0.5757, 0.2303, 0.4668, 0.1887, 0.5283, 0.187, 0.4648, 0.233, 0.5713, 0.1887, 0.5283, 0.2338, 0.5505, 0.233, 0.5713, 0.2338, 0.5505, 0.2394, 0.5708, 0.2303, 0.4668, 0.2328, 0.5278, 0.1887, 0.5283, 0.2338, 0.5505, 0.1887, 0.5283, 0.2328, 0.5278, 0.2328, 0.5278, 0.2303, 0.4668, 0.2368, 0.4717, 0.2368, 0.4717, 0.2391, 0.5273, 0.2328, 0.5278, 0.2374, 0.5496, 0.2394, 0.5708, 0.2338, 0.5505, 0.2328, 0.5278, 0.2374, 0.5496, 0.2338, 0.5505, 0.2374, 0.5496, 0.2328, 0.5278, 0.2391, 0.5273, 0.2394, 0.5708, 0.2374, 0.5496, 0.2421, 0.5488, 0.2421, 0.5488, 0.2374, 0.5496, 0.2391, 0.5273])
me_floor_block_c.materials.append(mat_dn_hl_floor_blocks_a_blend)
me_floor_block_c.update()
me_floor_block_c.normals_split_custom_set([tuple(v) for v in zip(*[iter([0.8675, 0.4975, 0.003297, 0.5466, 0.8373, -0.01493, 0.883, 0.4693, 0.004766, 1.479e-07, 0.0, 1.0, 2.127e-08, 0.0, 1.0, -1.214e-08, 0.0, 1.0, 2.645e-08, 0.0, 1.0, -1.214e-08, 0.0, 1.0, 2.127e-08, 0.0, 1.0, 0.5566, 0.4331, -0.709, 0.4676, -0.5215, -0.7137, 0.8816, 0.06615, -0.4673, 0.4676, -0.5215, -0.7137, 0.5566, 0.4331, -0.709, 0.7025, 0.07296, -0.708, 0.7025, 0.07296, -0.708, 8.136e-08, 0.0, -1.0, 0.4676, -0.5215, -0.7137, 8.136e-08, 0.0, -1.0, 0.7025, 0.07296, -0.708, 0.7058, -0.04201, -0.7072, 8.136e-08, 0.0, -1.0, 0.02859, -0.7066, -0.7071, 0.4676, -0.5215, -0.7137, 0.7002, -0.002412, -0.7139, 8.136e-08, 0.0, -1.0, 0.7058, -0.04201, -0.7072, 8.136e-08, 0.0, -1.0, 0.7002, -0.002412, -0.7139, 5.939e-08, 0.0, -1.0, 8.136e-08, 0.0, -1.0, -4.889e-09, 0.0, -1.0, 0.02859, -0.7066, -0.7071, 5.939e-08, 0.0, -1.0, -4.889e-09, 0.0, -1.0, 8.136e-08, 0.0, -1.0, 0.7002, -0.002412, -0.7139, -4.819e-08, 0.0, -1.0, 5.939e-08, 0.0, -1.0, -4.819e-08, 0.0, -1.0, -4.889e-09, 0.0, -1.0, 5.939e-08, 0.0, -1.0, -4.819e-08, 0.0, -1.0, 0.7002, -0.002412, -0.7139, 0.6724, -0.006085, -0.7402, 0.5617, -0.269, -0.7824, -4.819e-08, 0.0, -1.0, 0.6724, -0.006085, -0.7402, -4.819e-08, 0.0, -1.0, 0.5617, -0.269, -0.7824, 0.1802, -0.5784, -0.7956, 0.1802, -0.5784, -0.7956, -0.002541, -0.6055, -0.7958, -4.819e-08, 0.0, -1.0, -0.002541, -0.6055, -0.7958, -4.889e-09, 0.0, -1.0, -4.819e-08, 0.0, -1.0, 0.0003685, -0.6013, -0.799, -4.889e-09, 0.0, -1.0, -0.002541, -0.6055, -0.7958, 0.0003685, -0.6013, -0.799, 0.01394, -0.002269, -0.9999, -4.889e-09, 0.0, -1.0, 0.01394, -0.002269, -0.9999, 0.0003685, -0.6013, -0.799, -0.0001303, -0.6008, -0.7994, 0.02052, 0.003726, -0.9998, 0.02859, -0.7066, -0.7071, -4.889e-09, 0.0, -1.0, -4.889e-09, 0.0, -1.0, 0.01394, -0.002269, -0.9999, 0.02052, 0.003726, -0.9998, 0.02859, -0.7066, -0.7071, 0.02052, 0.003726, -0.9998, -0.5534, -0.5781, -0.5997, -0.1625, 0.1853, -0.9692, 0.01394, -0.002269, -0.9999, -0.0001303, -0.6008, -0.7994, -0.1625, 0.1853, -0.9692, -0.0001303, -0.6008, -0.7994, -0.3658, -0.6848, -0.6303, -0.2388, 0.02457, -0.9708, 0.02052, 0.003726, -0.9998, 0.01394, -0.002269, -0.9999, 0.01394, -0.002269, -0.9999, -0.1625, 0.1853, -0.9692, -0.2388, 0.02457, -0.9708, 0.02052, 0.003726, -0.9998, -0.3389, -0.06374, -0.9387, -0.5534, -0.5781, -0.5997, -0.3389, -0.06374, -0.9387, -0.5826, 0.575, -0.5744, -0.5534, -0.5781, -0.5997, 0.02052, 0.003726, -0.9998, -0.2388, 0.02457, -0.9708, -0.2658, 0.0011, -0.964, -0.2658, 0.0011, -0.964, -0.3389, -0.06374, -0.9387, 0.02052, 0.003726, -0.9998, -0.5826, 0.575, -0.5744, -0.3389, -0.06374, -0.9387, -0.2511, 0.09365, -0.9634, -0.5826, 0.575, -0.5744, -0.2511, 0.09365, -0.9634, -0.5647, 0.5231, -0.6384, -0.2511, 0.09365, -0.9634, -0.6506, 0.1707, -0.74, -0.5647, 0.5231, -0.6384, -0.3389, -0.06374, -0.9387, -0.3328, -0.3446, -0.8778, -0.2511, 0.09365, -0.9634, -0.6506, 0.1707, -0.74, -0.2511, 0.09365, -0.9634, -0.3328, -0.3446, -0.8778, -0.2658, 0.0011, -0.964, -0.4697, -0.1088, -0.8761, -0.3389, -0.06374, -0.9387, -0.3328, -0.3446, -0.8778, -0.3389, -0.06374, -0.9387, -0.4697, -0.1088, -0.8761, -0.3328, -0.3446, -0.8778, -0.6958, 0.006652, -0.7182, -0.6506, 0.1707, -0.74, -0.6958, 0.006652, -0.7182, -0.3328, -0.3446, -0.8778, -0.4697, -0.1088, -0.8761, -0.6506, 0.1707, -0.74, -0.6958, 0.006652, -0.7182, -0.5819, 0.3745, -0.7219, -0.4697, -0.1088, -0.8761, -0.2658, 0.0011, -0.964, -0.3832, 0.01333, -0.9236, -0.3832, 0.01333, -0.9236, -0.6958, 0.006652, -0.7182, -0.4697, -0.1088, -0.8761, -0.2388, 0.02457, -0.9708, -0.3832, 0.01333, -0.9236, -0.2658, 0.0011, -0.964, -0.6958, 0.006652, -0.7182, -0.3832, 0.01333, -0.9236, -0.7257, -0.01147, -0.6879, -0.3832, 0.01333, -0.9236, -0.2388, 0.02457, -0.9708, -0.3727, 0.1427, -0.9169, -0.2388, 0.02457, -0.9708, -0.1625, 0.1853, -0.9692, -0.3727, 0.1427, -0.9169, -0.3832, 0.01333, -0.9236, -0.1803, 0.349, -0.9196, -0.7257, -0.01147, -0.6879, -0.1803, 0.349, -0.9196, -0.3832, 0.01333, -0.9236, -0.3727, 0.1427, -0.9169, -0.1803, 0.349, -0.9196, -0.3727, 0.1427, -0.9169, -0.1625, 0.1853, -0.9692, -0.7257, -0.01147, -0.6879, -0.1803, 0.349, -0.9196, -0.5855, 0.686, -0.4319, -0.1625, 0.1853, -0.9692, -0.162, 0.5228, -0.8369, -0.1803, 0.349, -0.9196, -0.1803, 0.349, -0.9196, -0.162, 0.5228, -0.8369, -0.5855, 0.686, -0.4319, -0.3658, -0.6848, -0.6303, -0.162, 0.5228, -0.8369, -0.1625, 0.1853, -0.9692, -0.5855, 0.686, -0.4319, -0.162, 0.5228, -0.8369, -0.624, 0.4047, -0.6684, -0.653, -0.1882, -0.7336, -0.162, 0.5228, -0.8369, -0.3658, -0.6848, -0.6303, -0.162, 0.5228, -0.8369, -0.653, -0.1882, -0.7336, -0.624, 0.4047, -0.6684, 0.0323, -0.7279, 0.685, -0.4004, -0.7762, 0.487, -0.4608, -0.8875, -0.0002653, 0.0323, -0.7279, 0.685, -0.4608, -0.8875, -0.0002653, -0.01325, -0.9999, 0.004701, -0.01325, -0.9999, 0.004701, -0.4608, -0.8875, -0.0002653, -0.4606, -0.8802, -0.1144, -0.01325, -0.9999, 0.004701, -0.007025, -0.9684, 0.2492, 0.0323, -0.7279, 0.685, -0.01325, -0.9999, 0.004701, -0.4606, -0.8802, -0.1144, -0.01024, -0.9889, -0.1484, -0.3658, -0.6848, -0.6303, -0.01024, -0.9889, -0.1484, -0.4606, -0.8802, -0.1144, -0.01024, -0.9889, -0.1484, -0.3658, -0.6848, -0.6303, -0.0001303, -0.6008, -0.7994, -0.0001303, -0.6008, -0.7994, -0.005625, -0.9902, -0.1395, -0.01024, -0.9889, -0.1484, -0.005625, -0.9902, -0.1395, -0.01325, -0.9999, 0.004701, -0.01024, -0.9889, -0.1484, -0.005625, -0.9902, -0.1395, -0.0001303, -0.6008, -0.7994, 0.0003685, -0.6013, -0.799, -0.002541, -0.6055, -0.7958, -0.005625, -0.9902, -0.1395, 0.0003685, -0.6013, -0.799, -0.007025, -0.9684, 0.2492, -0.01325, -0.9999, 0.004701, -0.01637, -0.9998, 0.01247, -0.01325, -0.9999, 0.004701, -0.005625, -0.9902, -0.1395, -0.01637, -0.9998, 0.01247, -0.005625, -0.9902, -0.1395, -0.002541, -0.6055, -0.7958, -0.008846, -0.9915, -0.1297, -0.01637, -0.9998, 0.01247, -0.005625, -0.9902, -0.1395, -0.008846, -0.9915, -0.1297, 0.1802, -0.5784, -0.7956, -0.008846, -0.9915, -0.1297, -0.002541, -0.6055, -0.7958, -0.01987, -0.9998, 0.003813, -0.007025, -0.9684, 0.2492, -0.01637, -0.9998, 0.01247, -0.01987, -0.9998, 0.003813, -0.01637, -0.9998, 0.01247, -0.008846, -0.9915, -0.1297, -0.007025, -0.9684, 0.2492, -0.01987, -0.9998, 0.003813, -0.03905, -0.7349, 0.677, -0.03905, -0.7349, 0.677, -0.01987, -0.9998, 0.003813, 0.2165, -0.6731, 0.7071, -0.008846, -0.9915, -0.1297, 0.1802, -0.5784, -0.7956, 0.3122, -0.9419, -0.124, 0.3122, -0.9419, -0.124, -0.01987, -0.9998, 0.003813, -0.008846, -0.9915, -0.1297, 0.5617, -0.269, -0.7824, 0.3122, -0.9419, -0.124, 0.1802, -0.5784, -0.7956, 0.2165, -0.6731, 0.7071, -0.01987, -0.9998, 0.003813, 0.3062, -0.952, 0.0, -0.01987, -0.9998, 0.003813, 0.3122, -0.9419, -0.124, 0.3062, -0.952, 0.0, 0.2165, -0.6731, 0.7071, 0.3062, -0.952, 0.0, 0.6302, -0.3206, 0.7071, 0.6302, -0.3206, 0.7071, 0.3062, -0.952, 0.0, 0.8913, -0.4535, 1.189e-07, 0.3122, -0.9419, -0.124, 0.8913, -0.4535, 1.189e-07, 0.3062, -0.952, 0.0, 0.8913, -0.4535, 1.189e-07, 0.883, 0.4693, 0.004766, 0.6302, -0.3206, 0.7071, 0.3122, -0.9419, -0.124, 0.5617, -0.269, -0.7824, 0.8745, -0.4688, -0.1247, 0.8913, -0.4535, 1.189e-07, 0.3122, -0.9419, -0.124, 0.8745, -0.4688, -0.1247, 0.883, 0.4693, 0.004766, 0.8913, -0.4535, 1.189e-07, 0.8945, 0.4471, 0.001198, 0.8945, 0.4471, 0.001198, 0.8913, -0.4535, 1.189e-07, 0.8745, -0.4688, -0.1247, 0.5617, -0.269, -0.7824, 0.9974, 0.07164, -0.004954, 0.8745, -0.4688, -0.1247, 0.8745, -0.4688, -0.1247, 0.9974, 0.07164, -0.004954, 0.8945, 0.4471, 0.001198, 0.9974, 0.07164, -0.004954, 0.5617, -0.269, -0.7824, 0.6724, -0.006085, -0.7402, 0.9974, 0.07164, -0.004954, 0.6724, -0.006085, -0.7402, 0.7002, -0.002412, -0.7139, 0.883, 0.4693, 0.004766, 0.8945, 0.4471, 0.001198, 0.8977, 0.4393, 0.03521, 0.8945, 0.4471, 0.001198, 0.9974, 0.07164, -0.004954, 0.8977, 0.4393, 0.03521, 0.8977, 0.4393, 0.03521, 0.8675, 0.4975, 0.003297, 0.883, 0.4693, 0.004766, 0.8977, 0.4393, 0.03521, 0.7088, -0.001812, 0.7055, 0.8675, 0.4975, 0.003297, 0.9974, 0.07164, -0.004954, 0.7002, -0.002412, -0.7139, 0.9993, 0.01224, 0.03407, 0.8977, 0.4393, 0.03521, 0.9974, 0.07164, -0.004954, 0.9993, 0.01224, 0.03407, 0.7088, -0.001812, 0.7055, 0.8977, 0.4393, 0.03521, 1.0, -0.00929, -0.003386, 0.8977, 0.4393, 0.03521, 0.9993, 0.01224, 0.03407, 1.0, -0.00929, -0.003386, 0.7088, -0.001812, 0.7055, 1.0, -0.00929, -0.003386, 0.9176, -0.3971, 0.02094, 0.9993, 0.01224, 0.03407, 0.9176, -0.3971, 0.02094, 1.0, -0.00929, -0.003386, 0.7088, -0.001812, 0.7055, 0.9176, -0.3971, 0.02094, 0.6461, -0.2841, 0.7085, 0.9176, -0.3971, 0.02094, 0.6539, -0.273, 0.7056, 0.6461, -0.2841, 0.7085, 0.7002, -0.002412, -0.7139, 0.9973, -0.07015, 0.02038, 0.9993, 0.01224, 0.03407, 0.9973, -0.07015, 0.02038, 0.9176, -0.3971, 0.02094, 0.9993, 0.01224, 0.03407, 0.9973, -0.07015, 0.02038, 0.7002, -0.002412, -0.7139, 0.7058, -0.04201, -0.7072, 0.6539, -0.273, 0.7056, 0.9176, -0.3971, 0.02094, 0.9146, -0.4044, -0.001078, 0.9973, -0.07015, 0.02038, 0.9146, -0.4044, -0.001078, 0.9176, -0.3971, 0.02094, 0.9146, -0.4044, -0.001078, 0.7329, 0.07147, 0.6766, 0.6539, -0.273, 0.7056, 0.7025, 0.07296, -0.708, 0.9973, -0.07015, 0.02038, 0.7058, -0.04201, -0.7072, 0.7329, 0.07147, 0.6766, 0.9146, -0.4044, -0.001078, 0.9955, 0.09493, -0.00131, 0.9973, -0.07015, 0.02038, 0.9955, 0.09493, -0.00131, 0.9146, -0.4044, -0.001078, 0.9955, 0.09493, -0.00131, 0.9973, -0.07015, 0.02038, 0.7025, 0.07296, -0.708, 0.7329, 0.07147, 0.6766, 0.9955, 0.09493, -0.00131, 0.8167, 0.5466, 0.1853, 0.7025, 0.07296, -0.708, 0.8057, 0.5923, -0.002248, 0.9955, 0.09493, -0.00131, 0.8057, 0.5923, -0.002248, 0.8167, 0.5466, 0.1853, 0.9955, 0.09493, -0.00131, 0.8057, 0.5923, -0.002248, 0.7025, 0.07296, -0.708, 0.5566, 0.4331, -0.709, 0.8057, 0.5923, -0.002248, 0.5638, 0.6352, 0.5279, 0.8167, 0.5466, 0.1853, 0.5566, 0.4331, -0.709, 0.8659, 0.5002, -0.001183, 0.8057, 0.5923, -0.002248, 0.8659, 0.5002, -0.001183, 0.5638, 0.6352, 0.5279, 0.8057, 0.5923, -0.002248, 0.8659, 0.5002, -0.001183, 0.6925, 0.1449, 0.7067, 0.5638, 0.6352, 0.5279, 0.8816, 0.06615, -0.4673, 0.8659, 0.5002, -0.001183, 0.5566, 0.4331, -0.709, 0.6925, 0.1449, 0.7067, 0.8659, 0.5002, -0.001183, 0.9803, 0.1977, -4.545e-05, 0.8816, 0.06615, -0.4673, 0.9803, 0.1977, -4.545e-05, 0.8659, 0.5002, -0.001183, 0.9803, 0.1977, -4.545e-05, 0.4624, 0.7225, 0.5139, 0.6925, 0.1449, 0.7067, 0.4624, 0.7225, 0.5139, 0.9803, 0.1977, -4.545e-05, 0.5392, 0.8422, 2.753e-07, 0.7069, -0.01554, -0.7071, 0.8816, 0.06615, -0.4673, 0.8786, -0.2047, -0.4315, 0.9803, 0.1976, -1.148e-06, 0.5392, 0.8422, 2.753e-07, 0.9803, 0.1977, -4.545e-05, 0.9803, 0.1977, -4.545e-05, 0.8816, 0.06615, -0.4673, 0.9803, 0.1976, -1.148e-06, 0.9803, 0.1976, -1.148e-06, 0.8816, 0.06615, -0.4673, 0.7069, -0.01554, -0.7071, 0.5392, 0.8422, 2.753e-07, 0.9803, 0.1976, -1.148e-06, 0.5393, 0.8421, -1.506e-07, 0.9803, 0.1976, -1.148e-06, 0.7069, -0.01554, -0.7071, 0.6826, 0.2621, -0.6821, 0.9803, 0.1976, -1.148e-06, 0.3929, 0.8298, -0.3963, 0.5393, 0.8421, -1.506e-07, 0.3929, 0.8298, -0.3963, 0.9803, 0.1976, -1.148e-06, 0.6826, 0.2621, -0.6821, -0.6792, -0.5341, -0.5034, -0.5534, -0.5781, -0.5997, -0.5826, 0.575, -0.5744, -0.6792, -0.5341, -0.5034, -0.5826, 0.575, -0.5744, -0.8223, -0.1105, -0.5582, -0.8291, 0.1617, -0.5352, -0.8223, -0.1105, -0.5582, -0.5826, 0.575, -0.5744, -0.5826, 0.575, -0.5744, -0.9852, 0.1684, -0.03112, -0.8291, 0.1617, -0.5352, -0.8291, 0.1617, -0.5352, -0.9852, 0.1684, -0.03112, -0.7829, 0.5106, -0.3555, -0.9852, 0.1684, -0.03112, -0.8428, 0.5132, -0.1621, -0.7829, 0.5106, -0.3555, -0.7234, 0.6904, -0.002175, -0.9852, 0.1684, -0.03112, -0.5826, 0.575, -0.5744, -0.9945, 0.05258, -0.09011, -0.8428, 0.5132, -0.1621, -0.9852, 0.1684, -0.03112, -0.9852, 0.1684, -0.03112, -0.7234, 0.6904, -0.002175, -0.9945, 0.05258, -0.09011, -0.8428, 0.5132, -0.1621, -0.9945, 0.05258, -0.09011, -0.8787, 0.4449, -0.1729, -0.9945, 0.05258, -0.09011, -0.8934, 0.4493, 0.0009975, -0.8787, 0.4449, -0.1729, -0.9945, 0.05258, -0.09011, -0.7234, 0.6904, -0.002175, -0.8934, 0.4493, 0.0009975, -0.7234, 0.6904, -0.002175, -0.781, 0.3854, 0.4914, -0.8934, 0.4493, 0.0009975, -0.781, 0.3854, 0.4914, -0.7234, 0.6904, -0.002175, -0.5032, 0.7807, 0.3706, 0.8816, 0.06615, -0.4673, 0.5385, -0.7375, -0.4076, 0.8786, -0.2047, -0.4315, 0.5385, -0.7375, -0.4076, 0.8816, 0.06615, -0.4673, 0.4676, -0.5215, -0.7137, 0.4676, -0.5215, -0.7137, 0.03514, -0.8612, -0.5071, 0.5385, -0.7375, -0.4076, 0.03514, -0.8612, -0.5071, 0.4676, -0.5215, -0.7137, 0.02859, -0.7066, -0.7071, 0.01056, -0.2503, -0.9681, 0.5385, -0.7375, -0.4076, 0.03514, -0.8612, -0.5071, 0.5385, -0.7375, -0.4076, 0.01056, -0.2503, -0.9681, 0.8786, -0.2047, -0.4315, 0.02859, -0.7066, -0.7071, -0.04453, -0.8303, -0.5556, 0.03514, -0.8612, -0.5071, -0.04453, -0.8303, -0.5556, 0.02859, -0.7066, -0.7071, -0.5534, -0.5781, -0.5997, -0.5534, -0.5781, -0.5997, -0.6792, -0.5341, -0.5034, -0.04453, -0.8303, -0.5556, -0.04453, -0.8303, -0.5556, -0.6792, -0.5341, -0.5034, -0.8223, -0.1105, -0.5582, -0.2233, -0.2381, -0.9452, 0.03514, -0.8612, -0.5071, -0.04453, -0.8303, -0.5556, -0.04453, -0.8303, -0.5556, -0.8223, -0.1105, -0.5582, -0.2233, -0.2381, -0.9452, 0.03514, -0.8612, -0.5071, -0.2233, -0.2381, -0.9452, 0.01056, -0.2503, -0.9681, -0.8223, -0.1105, -0.5582, -0.2413, 0.05598, -0.9688, -0.2233, -0.2381, -0.9452, -0.2413, 0.05598, -0.9688, 0.01056, -0.2503, -0.9681, -0.2233, -0.2381, -0.9452, -0.2413, 0.05598, -0.9688, -0.8223, -0.1105, -0.5582, -0.8291, 0.1617, -0.5352, -0.7829, 0.5106, -0.3555, -0.2413, 0.05598, -0.9688, -0.8291, 0.1617, -0.5352, 1.792e-08, 0.0, -1.0, 0.8786, -0.2047, -0.4315, 0.01056, -0.2503, -0.9681, 0.01056, -0.2503, -0.9681, -0.2413, 0.05598, -0.9688, 1.792e-08, 0.0, -1.0, 0.8786, -0.2047, -0.4315, 1.792e-08, 0.0, -1.0, 0.7069, -0.01554, -0.7071, -0.7829, 0.5106, -0.3555, -0.1617, 0.1775, -0.9707, -0.2413, 0.05598, -0.9688, -0.1617, 0.1775, -0.9707, 1.792e-08, 0.0, -1.0, -0.2413, 0.05598, -0.9688, -0.1617, 0.1775, -0.9707, -0.7829, 0.5106, -0.3555, -0.5327, 0.6499, -0.5421, 0.7069, -0.01554, -0.7071, 1.792e-08, 0.0, -1.0, -0.05878, 0.2233, -0.973, 1.792e-08, 0.0, -1.0, -0.1617, 0.1775, -0.9707, -0.05878, 0.2233, -0.973, -0.5327, 0.6499, -0.5421, -0.05878, 0.2233, -0.973, -0.1617, 0.1775, -0.9707, 0.7069, -0.01554, -0.7071, -0.05878, 0.2233, -0.973, 0.6826, 0.2621, -0.6821, -0.05878, 0.2233, -0.973, -0.5327, 0.6499, -0.5421, -0.2363, 0.799, -0.553, 0.6826, 0.2621, -0.6821, -0.05878, 0.2233, -0.973, 0.3929, 0.8298, -0.3963, 0.3929, 0.8298, -0.3963, -0.05878, 0.2233, -0.973, -0.2363, 0.799, -0.553, -0.6678, -0.2323, 0.7071, -0.4608, -0.8875, -0.0002653, -0.4004, -0.7762, 0.487, -0.4608, -0.8875, -0.0002653, -0.6678, -0.2323, 0.7071, -0.9454, -0.3258, -0.0003201, -0.9454, -0.3258, -0.0003201, -0.4606, -0.8802, -0.1144, -0.4608, -0.8875, -0.0002653, -0.6678, -0.2323, 0.7071, -0.9994, -0.03363, 1.309e-06, -0.9454, -0.3258, -0.0003201, -0.9994, -0.03363, 1.309e-06, -0.6678, -0.2323, 0.7071, -0.7067, -0.02378, 0.7071, -0.4606, -0.8802, -0.1144, -0.9454, -0.3258, -0.0003201, -0.9365, -0.3467, -0.05183, -0.9365, -0.3467, -0.05183, -0.3658, -0.6848, -0.6303, -0.4606, -0.8802, -0.1144, -0.3658, -0.6848, -0.6303, -0.9365, -0.3467, -0.05183, -0.653, -0.1882, -0.7336, -0.8944, 0.422, -0.1481, -0.9365, -0.3467, -0.05183, -0.9454, -0.3258, -0.0003201, -0.9365, -0.3467, -0.05183, -0.8944, 0.422, -0.1481, -0.653, -0.1882, -0.7336, -0.8944, 0.422, -0.1481, -0.9454, -0.3258, -0.0003201, -0.9994, -0.03363, 1.309e-06, -0.653, -0.1882, -0.7336, -0.8944, 0.422, -0.1481, -0.624, 0.4047, -0.6684, -0.8944, 0.422, -0.1481, -0.5855, 0.686, -0.4319, -0.624, 0.4047, -0.6684, -0.7067, -0.02378, 0.7071, -0.9994, -0.03363, 5.943e-06, -0.9994, -0.03363, 1.309e-06, -0.9994, -0.03363, 5.943e-06, -0.7067, -0.02378, 0.7071, -0.7067, -0.02378, 0.7071, -0.7293, 0.1672, 0.6634, -0.9994, -0.03363, 5.943e-06, -0.7067, -0.02378, 0.7071, -0.9994, -0.03363, 1.309e-06, -0.9076, 0.2434, -0.3421, -0.8944, 0.422, -0.1481, -0.9994, -0.03363, 1.309e-06, -0.9994, -0.03363, 5.943e-06, -0.9076, 0.2434, -0.3421, -0.5855, 0.686, -0.4319, -0.8944, 0.422, -0.1481, -0.8059, 0.5563, -0.2025, -0.5855, 0.686, -0.4319, -0.8059, 0.5563, -0.2025, -0.7257, -0.01147, -0.6879, -0.8076, 0.3426, -0.4801, -0.8944, 0.422, -0.1481, -0.9076, 0.2434, -0.3421, -0.8944, 0.422, -0.1481, -0.8076, 0.3426, -0.4801, -0.8059, 0.5563, -0.2025, -0.9076, 0.2434, -0.3421, -0.9994, -0.03363, 5.943e-06, -0.869, 0.04696, -0.4926, -0.9076, 0.2434, -0.3421, -0.869, 0.04696, -0.4926, -0.8076, 0.3426, -0.4801, -0.9994, -0.03363, 5.943e-06, -0.7293, 0.1672, 0.6634, -0.9811, 0.1937, 4.581e-07, -0.9811, 0.1937, 4.581e-07, -0.869, 0.04696, -0.4926, -0.9994, -0.03363, 5.943e-06, -0.5007, 0.8174, 0.2849, -0.9811, 0.1937, 4.581e-07, -0.7293, 0.1672, 0.6634, -0.999, -0.03222, -0.03132, -0.8059, 0.5563, -0.2025, -0.8076, 0.3426, -0.4801, -0.7257, -0.01147, -0.6879, -0.8059, 0.5563, -0.2025, -0.999, -0.03222, -0.03132, -0.8181, 0.07358, -0.5704, -0.999, -0.03222, -0.03132, -0.8076, 0.3426, -0.4801, -0.8076, 0.3426, -0.4801, -0.869, 0.04696, -0.4926, -0.8181, 0.07358, -0.5704, -0.7257, -0.01147, -0.6879, -0.999, -0.03222, -0.03132, -0.999, -0.02681, -0.03555, -0.999, -0.03222, -0.03132, -0.8181, 0.07358, -0.5704, -0.999, -0.02681, -0.03555, -0.999, -0.02681, -0.03555, -0.6958, 0.006652, -0.7182, -0.7257, -0.01147, -0.6879, -0.6958, 0.006652, -0.7182, -0.999, -0.02681, -0.03555, -0.9944, 0.06604, -0.08203, -0.8181, 0.07358, -0.5704, -0.9944, 0.06604, -0.08203, -0.999, -0.02681, -0.03555, -0.6958, 0.006652, -0.7182, -0.9944, 0.06604, -0.08203, -0.5819, 0.3745, -0.7219, -0.869, 0.04696, -0.4926, -0.8238, 0.05589, -0.5642, -0.8181, 0.07358, -0.5704, -0.9944, 0.06604, -0.08203, -0.8181, 0.07358, -0.5704, -0.8238, 0.05589, -0.5642, -0.6342, 0.7612, -0.1358, -0.5819, 0.3745, -0.7219, -0.9944, 0.06604, -0.08203, -0.9944, 0.06604, -0.08203, -0.8238, 0.05589, -0.5642, -0.6342, 0.7612, -0.1358, -0.8238, 0.05589, -0.5642, -0.869, 0.04696, -0.4926, -0.8494, 0.1485, -0.5065, -0.869, 0.04696, -0.4926, -0.9811, 0.1937, 4.581e-07, -0.8494, 0.1485, -0.5065, -0.8238, 0.05589, -0.5642, -0.4926, 0.6456, -0.5835, -0.6342, 0.7612, -0.1358, -0.8494, 0.1485, -0.5065, -0.4926, 0.6456, -0.5835, -0.8238, 0.05589, -0.5642, -0.4462, 0.8742, -0.1913, -0.5819, 0.3745, -0.7219, -0.6342, 0.7612, -0.1358, -0.5819, 0.3745, -0.7219, -0.4462, 0.8742, -0.1913, -0.6506, 0.1707, -0.74, -0.6506, 0.1707, -0.74, -0.4462, 0.8742, -0.1913, -0.5647, 0.5231, -0.6384, -0.6342, 0.7612, -0.1358, -0.246, 0.8721, -0.423, -0.4462, 0.8742, -0.1913, -0.246, 0.8721, -0.423, -0.6342, 0.7612, -0.1358, -0.4926, 0.6456, -0.5835, -0.3033, 0.9473, -0.1029, -0.5647, 0.5231, -0.6384, -0.4462, 0.8742, -0.1913, -0.246, 0.8721, -0.423, -0.3033, 0.9473, -0.1029, -0.4462, 0.8742, -0.1913, -0.5826, 0.575, -0.5744, -0.5647, 0.5231, -0.6384, -0.3033, 0.9473, -0.1029, -0.5826, 0.575, -0.5744, -0.3033, 0.9473, -0.1029, -0.7234, 0.6904, -0.002175, -0.4926, 0.6456, -0.5835, -0.1662, 0.9552, -0.245, -0.246, 0.8721, -0.423, -0.1662, 0.9552, -0.245, -0.3033, 0.9473, -0.1029, -0.246, 0.8721, -0.423, -0.7234, 0.6904, -0.002175, -0.02507, 0.9706, 0.2394, -0.5032, 0.7807, 0.3706, -0.3033, 0.9473, -0.1029, -0.02323, 0.9997, -0.0009999, -0.7234, 0.6904, -0.002175, -0.02507, 0.9706, 0.2394, -0.7234, 0.6904, -0.002175, -0.02323, 0.9997, -0.0009999, -0.02323, 0.9997, -0.0009999, -0.3033, 0.9473, -0.1029, -0.1662, 0.9552, -0.245, -0.5007, 0.8174, 0.2849, -0.02507, 0.9706, 0.2394, -0.02323, 0.9997, -0.0009999, -0.1662, 0.9552, -0.245, -0.4926, 0.6456, -0.5835, -0.5305, 0.7489, -0.3971, -0.8494, 0.1485, -0.5065, -0.5305, 0.7489, -0.3971, -0.4926, 0.6456, -0.5835, -0.5522, 0.8337, -0.0002398, -0.02323, 0.9997, -0.0009999, -0.1662, 0.9552, -0.245, -0.5305, 0.7489, -0.3971, -0.5522, 0.8337, -0.0002398, -0.1662, 0.9552, -0.245, -0.5522, 0.8337, -0.0002398, -0.5007, 0.8174, 0.2849, -0.02323, 0.9997, -0.0009999, -0.8494, 0.1485, -0.5065, -0.5522, 0.8337, -0.0002398, -0.5305, 0.7489, -0.3971, -0.9811, 0.1937, 4.581e-07, -0.5007, 0.8174, 0.2849, -0.5522, 0.8337, -0.0002398, -0.5522, 0.8337, -0.0002398, -0.8494, 0.1485, -0.5065, -0.9811, 0.1937, 4.581e-07, -0.7829, 0.5106, -0.3555, -0.8428, 0.5132, -0.1621, -0.5327, 0.6499, -0.5421, -0.6058, 0.7733, -0.1869, -0.5327, 0.6499, -0.5421, -0.8428, 0.5132, -0.1621, -0.2363, 0.799, -0.553, -0.5327, 0.6499, -0.5421, -0.6058, 0.7733, -0.1869, -0.362, 0.9156, -0.1753, -0.6058, 0.7733, -0.1869, -0.8428, 0.5132, -0.1621, -0.8428, 0.5132, -0.1621, -0.8787, 0.4449, -0.1729, -0.362, 0.9156, -0.1753, -0.2363, 0.799, -0.553, -0.6058, 0.7733, -0.1869, -0.2468, 0.968, -0.04529, 0.3929, 0.8298, -0.3963, -0.2363, 0.799, -0.553, -0.2468, 0.968, -0.04529, 0.3929, 0.8298, -0.3963, -0.2468, 0.968, -0.04529, 0.5393, 0.8421, -1.506e-07, -0.6058, 0.7733, -0.1869, -0.1925, 0.9707, -0.1436, -0.2468, 0.968, -0.04529, -0.1925, 0.9707, -0.1436, 0.5393, 0.8421, -1.506e-07, -0.2468, 0.968, -0.04529, -0.1925, 0.9707, -0.1436, -0.6058, 0.7733, -0.1869, -0.362, 0.9156, -0.1753, 0.5393, 0.8421, -1.506e-07, -0.1925, 0.9707, -0.1436, 0.5392, 0.8422, 2.753e-07, -0.362, 0.9156, -0.1753, -0.01197, 0.9999, 4.825e-07, -0.1925, 0.9707, -0.1436, -0.1925, 0.9707, -0.1436, -0.01197, 0.9999, 4.825e-07, 0.5392, 0.8422, 2.753e-07, 0.5392, 0.8422, 2.753e-07, -0.008421, 0.7031, 0.7111, 0.4624, 0.7225, 0.5139, -0.008421, 0.7031, 0.7111, 0.5392, 0.8422, 2.753e-07, -0.01197, 0.9999, 4.825e-07, -0.2286, 0.6555, 0.7198, -0.008421, 0.7031, 0.7111, -0.01197, 0.9999, 4.825e-07, -0.01197, 0.9999, 4.825e-07, -0.362, 0.9156, -0.1753, -0.3085, 0.9512, 0.0008439, -0.3085, 0.9512, 0.0008439, -0.2286, 0.6555, 0.7198, -0.01197, 0.9999, 4.825e-07, -0.8787, 0.4449, -0.1729, -0.3085, 0.9512, 0.0008439, -0.362, 0.9156, -0.1753, -0.3085, 0.9512, 0.0008439, -0.781, 0.3854, 0.4914, -0.2286, 0.6555, 0.7198, -0.3085, 0.9512, 0.0008439, -0.8787, 0.4449, -0.1729, -0.8934, 0.4493, 0.0009975, -0.8934, 0.4493, 0.0009975, -0.781, 0.3854, 0.4914, -0.3085, 0.9512, 0.0008439, 0.8675, 0.4975, 0.003297, 0.7088, -0.001812, 0.7055, 0.5466, 0.8373, -0.01493, 0.5466, 0.8373, -0.01493, 0.6302, -0.3206, 0.7071, 0.883, 0.4693, 0.004766, 0.7088, -0.001812, 0.7055, 0.01931, 0.00863, 0.9998, 0.5466, 0.8373, -0.01493, 0.7088, -0.001812, 0.7055, 0.6461, -0.2841, 0.7085, 0.01931, 0.00863, 0.9998, 0.6302, -0.3206, 0.7071, 0.5466, 0.8373, -0.01493, -3.216e-08, 0.0, 1.0, -3.216e-08, 0.0, 1.0, 0.2165, -0.6731, 0.7071, 0.6302, -0.3206, 0.7071, 0.2165, -0.6731, 0.7071, -3.216e-08, 0.0, 1.0, -0.03905, -0.7349, 0.677, 0.01931, 0.00863, 0.9998, 0.6461, -0.2841, 0.7085, -0.0002776, -0.008373, 1.0, 0.6539, -0.273, 0.7056, -0.0002776, -0.008373, 1.0, 0.6461, -0.2841, 0.7085, 0.7329, 0.07147, 0.6766, -0.0002776, -0.008373, 1.0, 0.6539, -0.273, 0.7056, 0.007979, 0.0004976, 1.0, 0.5466, 0.8373, -0.01493, 0.01931, 0.00863, 0.9998, -0.0002776, -0.008373, 1.0, 0.007979, 0.0004976, 1.0, 0.01931, 0.00863, 0.9998, 0.5466, 0.8373, -0.01493, 0.007979, 0.0004976, 1.0, -3.216e-08, 0.0, 1.0, -0.0002776, -0.008373, 1.0, 0.7329, 0.07147, 0.6766, -1.214e-08, 0.0, 1.0, 0.007979, 0.0004976, 1.0, -0.0002776, -0.008373, 1.0, -1.214e-08, 0.0, 1.0, 0.4167, 0.5345, 0.7353, -1.214e-08, 0.0, 1.0, 0.7329, 0.07147, 0.6766, 0.4167, 0.5345, 0.7353, 0.7329, 0.07147, 0.6766, 0.8167, 0.5466, 0.1853, 0.4167, 0.5345, 0.7353, 0.8167, 0.5466, 0.1853, 0.5638, 0.6352, 0.5279, -1.214e-08, 0.0, 1.0, 0.4167, 0.5345, 0.7353, -0.02249, 0.5348, 0.8447, 0.5638, 0.6352, 0.5279, -0.02249, 0.5348, 0.8447, 0.4167, 0.5345, 0.7353, 2.645e-08, 0.0, 1.0, 0.007979, 0.0004976, 1.0, -1.214e-08, 0.0, 1.0, -0.02249, 0.5348, 0.8447, 0.5638, 0.6352, 0.5279, -0.01738, 0.4204, 0.9072, 0.6925, 0.1449, 0.7067, -0.01738, 0.4204, 0.9072, 0.5638, 0.6352, 0.5279, -0.5032, 0.7807, 0.3706, -0.02249, 0.5348, 0.8447, -0.01738, 0.4204, 0.9072, -0.02249, 0.5348, 0.8447, -0.5032, 0.7807, 0.3706, -0.01521, 0.637, 0.7707, -0.01738, 0.4204, 0.9072, 0.6925, 0.1449, 0.7067, -0.0001447, 0.001815, 1.0, -0.0001447, 0.001815, 1.0, -0.5032, 0.7807, 0.3706, -0.01738, 0.4204, 0.9072, 0.4624, 0.7225, 0.5139, -0.0001447, 0.001815, 1.0, 0.6925, 0.1449, 0.7067, -0.0001447, 0.001815, 1.0, 0.4624, 0.7225, 0.5139, -0.008421, 0.7031, 0.7111, -0.2286, 0.6555, 0.7198, -0.0001447, 0.001815, 1.0, -0.008421, 0.7031, 0.7111, -0.0001447, 0.001815, 1.0, -0.2286, 0.6555, 0.7198, -0.781, 0.3854, 0.4914, -0.5032, 0.7807, 0.3706, -0.0001447, 0.001815, 1.0, -0.781, 0.3854, 0.4914, -0.5032, 0.7807, 0.3706, -0.01399, 0.5138, 0.8578, -0.01521, 0.637, 0.7707, -0.01399, 0.5138, 0.8578, -0.5032, 0.7807, 0.3706, -0.02507, 0.9706, 0.2394, 1.4e-09, 0.0, 1.0, -0.01521, 0.637, 0.7707, -0.01399, 0.5138, 0.8578, -0.01521, 0.637, 0.7707, 1.4e-09, 0.0, 1.0, 2.645e-08, 0.0, 1.0, -0.02507, 0.9706, 0.2394, -0.2107, 0.5298, 0.8215, -0.01399, 0.5138, 0.8578, -0.2107, 0.5298, 0.8215, 1.4e-09, 0.0, 1.0, -0.01399, 0.5138, 0.8578, -0.02507, 0.9706, 0.2394, -0.5007, 0.8174, 0.2849, -0.2107, 0.5298, 0.8215, -0.7293, 0.1672, 0.6634, -0.2107, 0.5298, 0.8215, -0.5007, 0.8174, 0.2849, -0.7293, 0.1672, 0.6634, 1.4e-09, 0.0, 1.0, -0.2107, 0.5298, 0.8215, -0.7067, -0.02378, 0.7071, 1.4e-09, 0.0, 1.0, -0.7293, 0.1672, 0.6634, 1.4e-09, 0.0, 1.0, 6.17e-08, 0.0, 1.0, 2.645e-08, 0.0, 1.0, 1.4e-09, 0.0, 1.0, -0.7067, -0.02378, 0.7071, 6.17e-08, 0.0, 1.0, 0.007979, 0.0004976, 1.0, 2.645e-08, 0.0, 1.0, 6.17e-08, 0.0, 1.0, -0.7067, -0.02378, 0.7071, 6.17e-08, 0.0, 1.0, -0.7067, -0.02378, 0.7071, 0.007979, 0.0004976, 1.0, 6.17e-08, 0.0, 1.0, -5.753e-08, 0.0, 1.0, -0.7067, -0.02378, 0.7071, -5.753e-08, 0.0, 1.0, 6.17e-08, 0.0, 1.0, -5.753e-08, 0.0, 1.0, -3.216e-08, 0.0, 1.0, 0.007979, 0.0004976, 1.0, -0.6678, -0.2323, 0.7071, -5.753e-08, 0.0, 1.0, -0.7067, -0.02378, 0.7071, -3.216e-08, 0.0, 1.0, -5.753e-08, 0.0, 1.0, -0.03667, -0.2055, 0.978, -3.216e-08, 0.0, 1.0, -0.03667, -0.2055, 0.978, -0.03905, -0.7349, 0.677, -0.6678, -0.2323, 0.7071, 0.01695, -0.01232, 0.9998, -5.753e-08, 0.0, 1.0, -0.03667, -0.2055, 0.978, -5.753e-08, 0.0, 1.0, 0.01695, -0.01232, 0.9998, 0.01695, -0.01232, 0.9998, -0.6678, -0.2323, 0.7071, -0.4004, -0.7762, 0.487, -0.4004, -0.7762, 0.487, 0.0323, -0.7279, 0.685, 0.01695, -0.01232, 0.9998, -0.05102, -0.668, 0.7424, -0.03905, -0.7349, 0.677, -0.03667, -0.2055, 0.978, 0.01695, -0.01232, 0.9998, -0.05102, -0.668, 0.7424, -0.03667, -0.2055, 0.978, -0.05102, -0.668, 0.7424, 0.01695, -0.01232, 0.9998, 0.0323, -0.7279, 0.685, -0.03905, -0.7349, 0.677, -0.05102, -0.668, 0.7424, -0.007025, -0.9684, 0.2492, -0.007025, -0.9684, 0.2492, -0.05102, -0.668, 0.7424, 0.0323, -0.7279, 0.685])] * 3)])

# ---- objects
ob_light = bpy.data.objects.new('Light', light_light)
ob_camera = bpy.data.objects.new('Camera', cam_camera)
ob_floor_block_c = bpy.data.objects.new('Floor_Block_C', me_floor_block_c)

# ---- transforms, parenting, visibility, modifiers, constraints
ob_light.location = (4.076, 1.005, 5.904)
ob_light.rotation_euler = (0.6503, 0.05522, 1.866)
ob_light.lock_rotations_4d = False
ob_light.empty_display_type = 'ARROWS'
ob_light.color = (0.0, 0.0, 0.0, 0.0)
ob_light.lineart.crease_threshold = 0.0
ob_camera.location = (7.359, -6.926, 4.958)
ob_camera.rotation_euler = (1.109, 0.0, 0.8149)
ob_camera.lock_rotations_4d = False
ob_camera.empty_display_type = 'ARROWS'
ob_camera.color = (0.0, 0.0, 0.0, 0.0)
ob_camera.display_type = 'WIRE'
ob_camera.lineart.crease_threshold = 0.0
ob_floor_block_c.location = (0.0, 0.0, 0.0)
ob_floor_block_c.rotation_euler = (1.571, -0.0, 0.0)

# ---- collection membership
col_collection.objects.link(ob_light)
col_collection.objects.link(ob_camera)
col_collection.objects.link(ob_floor_block_c)

# ---- scene / render settings (as saved in the file)
scene.camera = ob_camera
scene.frame_start = 1; scene.frame_end = 250; scene.frame_set(1)
scene.render.engine = 'BLENDER_EEVEE_NEXT'
scene.cycles.sampling_pattern = 'TABULATED_SOBOL'
scene.view_settings.view_transform = 'Filmic'
bpy.context.view_layer.update()
